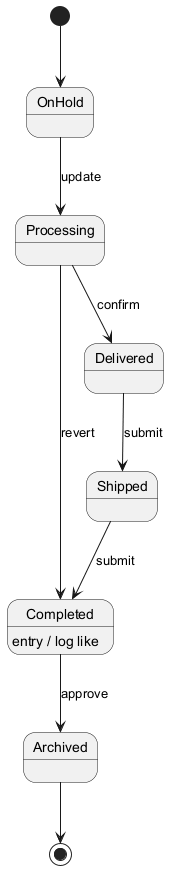

The diagram above was rendered by PlantUML. Its source (embedded in the PNG):
@startuml
skinparam backgroundColor #FFFFFF
skinparam classBackgroundColor #F1F8E9
skinparam classBorderColor #33691E
[*] --> OnHold
OnHold --> Processing : update
Processing --> Delivered : confirm
Delivered --> Shipped : submit
Shipped --> Completed : submit
Completed --> Archived : approve
Completed : entry / log like
Processing --> Completed : revert
Archived --> [*]
@enduml